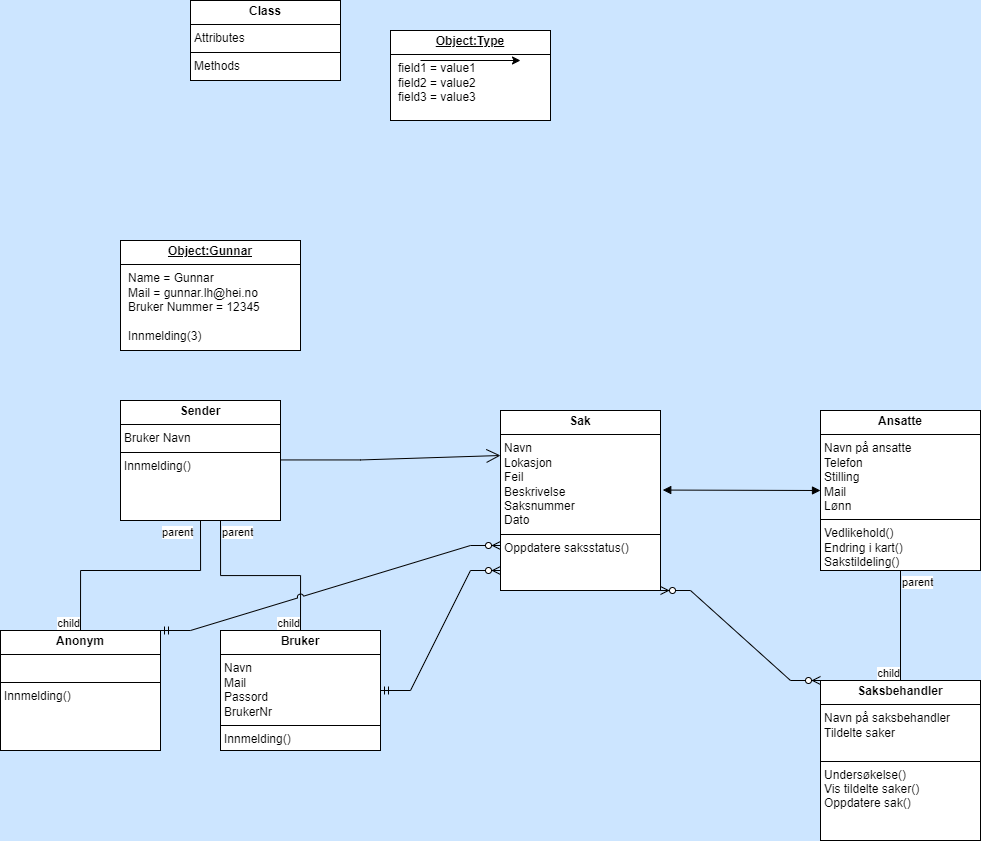

The diagram above was exported from draw.io. Its source (the exported page's mxGraphModel, read from the mxfile embedded in the PNG):
<mxGraphModel dx="2139" dy="1956" grid="1" gridSize="10" guides="1" tooltips="1" connect="1" arrows="1" fold="1" page="1" pageScale="1" pageWidth="850" pageHeight="1100" background="#CCE5FF" math="0" shadow="0">
  <root>
    <mxCell id="0" />
    <mxCell id="1" parent="0" />
    <mxCell id="ISv67wAiZ98y2486Zf-K-17" value="&lt;p style=&quot;margin:0px;margin-top:4px;text-align:center;&quot;&gt;&lt;b&gt;Class&lt;/b&gt;&lt;/p&gt;&lt;hr size=&quot;1&quot; style=&quot;border-style:solid;&quot;&gt;&lt;p style=&quot;margin:0px;margin-left:4px;&quot;&gt;Attributes&lt;/p&gt;&lt;hr size=&quot;1&quot; style=&quot;border-style:solid;&quot;&gt;&lt;p style=&quot;margin:0px;margin-left:4px;&quot;&gt;Methods&lt;/p&gt;" style="verticalAlign=top;align=left;overflow=fill;html=1;whiteSpace=wrap;" parent="1" vertex="1">
      <mxGeometry x="-30" y="-210" width="150" height="80" as="geometry" />
    </mxCell>
    <mxCell id="ISv67wAiZ98y2486Zf-K-18" value="&lt;p style=&quot;margin:0px;margin-top:4px;text-align:center;&quot;&gt;&lt;b&gt;Bruker&lt;/b&gt;&lt;/p&gt;&lt;hr size=&quot;1&quot; style=&quot;border-style:solid;&quot;&gt;&lt;p style=&quot;margin:0px;margin-left:4px;&quot;&gt;&lt;span style=&quot;background-color: initial;&quot;&gt;Navn&lt;/span&gt;&lt;/p&gt;&lt;p style=&quot;margin:0px;margin-left:4px;&quot;&gt;&lt;span style=&quot;background-color: initial;&quot;&gt;Mail&lt;/span&gt;&lt;br&gt;&lt;/p&gt;&lt;p style=&quot;margin:0px;margin-left:4px;&quot;&gt;&lt;span style=&quot;background-color: initial;&quot;&gt;Passord&lt;/span&gt;&lt;/p&gt;&lt;p style=&quot;margin:0px;margin-left:4px;&quot;&gt;BrukerNr&lt;/p&gt;&lt;hr size=&quot;1&quot; style=&quot;border-style:solid;&quot;&gt;&lt;p style=&quot;margin:0px;margin-left:4px;&quot;&gt;Innmelding()&lt;/p&gt;&lt;p style=&quot;margin:0px;margin-left:4px;&quot;&gt;&lt;br&gt;&lt;/p&gt;&lt;p style=&quot;margin:0px;margin-left:4px;&quot;&gt;&lt;br&gt;&lt;/p&gt;" style="verticalAlign=top;align=left;overflow=fill;html=1;whiteSpace=wrap;" parent="1" vertex="1">
      <mxGeometry y="420" width="160" height="120" as="geometry" />
    </mxCell>
    <mxCell id="ISv67wAiZ98y2486Zf-K-19" value="&lt;p style=&quot;margin:0px;margin-top:4px;text-align:center;&quot;&gt;&lt;b&gt;Saksbehandler&lt;/b&gt;&lt;/p&gt;&lt;hr size=&quot;1&quot; style=&quot;border-style:solid;&quot;&gt;&lt;p style=&quot;margin:0px;margin-left:4px;&quot;&gt;Navn på saksbehandler&lt;/p&gt;&lt;p style=&quot;margin:0px;margin-left:4px;&quot;&gt;Tildelte saker&lt;/p&gt;&lt;p style=&quot;margin:0px;margin-left:4px;&quot;&gt;&lt;br&gt;&lt;/p&gt;&lt;hr size=&quot;1&quot; style=&quot;border-style:solid;&quot;&gt;&lt;p style=&quot;margin:0px;margin-left:4px;&quot;&gt;Undersøkelse()&lt;/p&gt;&lt;p style=&quot;margin:0px;margin-left:4px;&quot;&gt;Vis tildelte saker()&lt;/p&gt;&lt;p style=&quot;margin:0px;margin-left:4px;&quot;&gt;Oppdatere sak()&lt;/p&gt;" style="verticalAlign=top;align=left;overflow=fill;html=1;whiteSpace=wrap;" parent="1" vertex="1">
      <mxGeometry x="600" y="470" width="160" height="160" as="geometry" />
    </mxCell>
    <mxCell id="ISv67wAiZ98y2486Zf-K-20" value="&lt;p style=&quot;margin:0px;margin-top:4px;text-align:center;text-decoration:underline;&quot;&gt;&lt;b&gt;Object:Type&lt;/b&gt;&lt;/p&gt;&lt;hr size=&quot;1&quot; style=&quot;border-style:solid;&quot;/&gt;&lt;p style=&quot;margin:0px;margin-left:8px;&quot;&gt;field1 = value1&lt;br/&gt;field2 = value2&lt;br&gt;field3 = value3&lt;/p&gt;" style="verticalAlign=top;align=left;overflow=fill;html=1;whiteSpace=wrap;" parent="1" vertex="1">
      <mxGeometry x="170" y="-180" width="160" height="90" as="geometry" />
    </mxCell>
    <mxCell id="ISv67wAiZ98y2486Zf-K-23" value="&lt;p style=&quot;margin:0px;margin-top:4px;text-align:center;&quot;&gt;&lt;b&gt;Ansatte&lt;/b&gt;&lt;/p&gt;&lt;hr size=&quot;1&quot; style=&quot;border-style:solid;&quot;&gt;&lt;p style=&quot;margin:0px;margin-left:4px;&quot;&gt;Navn på ansatte&lt;/p&gt;&lt;p style=&quot;margin:0px;margin-left:4px;&quot;&gt;Telefon&lt;/p&gt;&lt;p style=&quot;margin:0px;margin-left:4px;&quot;&gt;Stilling&lt;/p&gt;&lt;p style=&quot;margin:0px;margin-left:4px;&quot;&gt;Mail&lt;/p&gt;&lt;p style=&quot;margin:0px;margin-left:4px;&quot;&gt;Lønn&lt;/p&gt;&lt;hr size=&quot;1&quot; style=&quot;border-style:solid;&quot;&gt;&lt;p style=&quot;margin:0px;margin-left:4px;&quot;&gt;Vedlikehold()&lt;/p&gt;&lt;p style=&quot;margin:0px;margin-left:4px;&quot;&gt;Endring i kart()&lt;/p&gt;&lt;p style=&quot;margin:0px;margin-left:4px;&quot;&gt;Sakstildeling()&lt;/p&gt;" style="verticalAlign=top;align=left;overflow=fill;html=1;whiteSpace=wrap;" parent="1" vertex="1">
      <mxGeometry x="600" y="200" width="160" height="160" as="geometry" />
    </mxCell>
    <mxCell id="ISv67wAiZ98y2486Zf-K-24" value="" style="endArrow=none;html=1;edgeStyle=orthogonalEdgeStyle;rounded=0;exitX=0.5;exitY=1;exitDx=0;exitDy=0;entryX=0.5;entryY=0;entryDx=0;entryDy=0;" parent="1" source="ISv67wAiZ98y2486Zf-K-23" target="ISv67wAiZ98y2486Zf-K-19" edge="1">
      <mxGeometry relative="1" as="geometry">
        <mxPoint x="390" y="370" as="sourcePoint" />
        <mxPoint x="550" y="370" as="targetPoint" />
      </mxGeometry>
    </mxCell>
    <mxCell id="ISv67wAiZ98y2486Zf-K-25" value="parent" style="edgeLabel;resizable=0;html=1;align=left;verticalAlign=bottom;" parent="ISv67wAiZ98y2486Zf-K-24" connectable="0" vertex="1">
      <mxGeometry x="-1" relative="1" as="geometry">
        <mxPoint y="20" as="offset" />
      </mxGeometry>
    </mxCell>
    <mxCell id="ISv67wAiZ98y2486Zf-K-26" value="child" style="edgeLabel;resizable=0;html=1;align=right;verticalAlign=bottom;" parent="ISv67wAiZ98y2486Zf-K-24" connectable="0" vertex="1">
      <mxGeometry x="1" relative="1" as="geometry" />
    </mxCell>
    <mxCell id="ISv67wAiZ98y2486Zf-K-27" value="" style="endArrow=block;startArrow=block;endFill=1;startFill=1;html=1;rounded=0;entryX=0;entryY=0.5;entryDx=0;entryDy=0;exitX=1.014;exitY=0.442;exitDx=0;exitDy=0;exitPerimeter=0;" parent="1" source="ISv67wAiZ98y2486Zf-K-28" target="ISv67wAiZ98y2486Zf-K-23" edge="1">
      <mxGeometry width="160" relative="1" as="geometry">
        <mxPoint x="470" y="280" as="sourcePoint" />
        <mxPoint x="490.0000000000002" y="180" as="targetPoint" />
      </mxGeometry>
    </mxCell>
    <mxCell id="ISv67wAiZ98y2486Zf-K-28" value="&lt;p style=&quot;margin:0px;margin-top:4px;text-align:center;&quot;&gt;&lt;b&gt;Sak&lt;/b&gt;&lt;/p&gt;&lt;hr size=&quot;1&quot; style=&quot;border-style:solid;&quot;&gt;&lt;p style=&quot;margin:0px;margin-left:4px;&quot;&gt;Navn&lt;/p&gt;&lt;p style=&quot;margin:0px;margin-left:4px;&quot;&gt;Lokasjon&lt;/p&gt;&lt;p style=&quot;margin:0px;margin-left:4px;&quot;&gt;Feil&lt;/p&gt;&lt;p style=&quot;margin:0px;margin-left:4px;&quot;&gt;Beskrivelse&lt;/p&gt;&lt;p style=&quot;margin:0px;margin-left:4px;&quot;&gt;Saksnummer&lt;/p&gt;&lt;p style=&quot;margin:0px;margin-left:4px;&quot;&gt;Dato&lt;/p&gt;&lt;hr size=&quot;1&quot; style=&quot;border-style:solid;&quot;&gt;&lt;p style=&quot;margin:0px;margin-left:4px;&quot;&gt;&lt;span style=&quot;background-color: initial;&quot;&gt;Oppdatere saksstatus()&lt;/span&gt;&lt;/p&gt;" style="verticalAlign=top;align=left;overflow=fill;html=1;whiteSpace=wrap;" parent="1" vertex="1">
      <mxGeometry x="280" y="200" width="160" height="180" as="geometry" />
    </mxCell>
    <mxCell id="ISv67wAiZ98y2486Zf-K-29" value="" style="edgeStyle=entityRelationEdgeStyle;fontSize=12;html=1;endArrow=ERzeroToMany;endFill=1;startArrow=ERzeroToMany;rounded=0;exitX=1;exitY=1;exitDx=0;exitDy=0;entryX=0;entryY=0;entryDx=0;entryDy=0;" parent="1" source="ISv67wAiZ98y2486Zf-K-28" target="ISv67wAiZ98y2486Zf-K-19" edge="1">
      <mxGeometry width="100" height="100" relative="1" as="geometry">
        <mxPoint x="450.0000000000001" y="278.3000000000002" as="sourcePoint" />
        <mxPoint x="530.64" y="530" as="targetPoint" />
        <Array as="points">
          <mxPoint x="460.64" y="340" />
          <mxPoint x="420.64" y="510" />
          <mxPoint x="510" y="490" />
          <mxPoint x="460.64" y="360" />
          <mxPoint x="460.64" y="330" />
          <mxPoint x="460.64" y="410" />
        </Array>
      </mxGeometry>
    </mxCell>
    <mxCell id="ISv67wAiZ98y2486Zf-K-32" value="" style="edgeStyle=entityRelationEdgeStyle;fontSize=12;html=1;endArrow=ERzeroToMany;startArrow=ERmandOne;rounded=0;verticalAlign=middle;jumpStyle=arc;entryX=0;entryY=0.5;entryDx=0;entryDy=0;exitX=1;exitY=0.5;exitDx=0;exitDy=0;" parent="1" source="ISv67wAiZ98y2486Zf-K-18" edge="1">
      <mxGeometry width="100" height="100" relative="1" as="geometry">
        <mxPoint x="160" y="549.9999999999995" as="sourcePoint" />
        <mxPoint x="280" y="360" as="targetPoint" />
        <Array as="points">
          <mxPoint x="180" y="620" />
          <mxPoint x="260" y="640" />
          <mxPoint x="190" y="570" />
          <mxPoint x="260" y="400" />
          <mxPoint x="260" y="490" />
          <mxPoint x="210" y="330" />
          <mxPoint x="210" y="340" />
          <mxPoint x="250" y="630" />
          <mxPoint x="80" y="630" />
          <mxPoint x="250" y="630" />
          <mxPoint x="328.08" y="630" />
          <mxPoint x="288.08" y="700" />
          <mxPoint x="398.08000000000004" y="670" />
          <mxPoint x="308.08" y="690" />
          <mxPoint x="328.08" y="700" />
          <mxPoint x="308.08" y="710" />
        </Array>
      </mxGeometry>
    </mxCell>
    <mxCell id="ISv67wAiZ98y2486Zf-K-33" value="&lt;p style=&quot;margin:0px;margin-top:4px;text-align:center;text-decoration:underline;&quot;&gt;&lt;b&gt;Object:Gunnar&lt;/b&gt;&lt;/p&gt;&lt;hr size=&quot;1&quot; style=&quot;border-style:solid;&quot;&gt;&lt;p style=&quot;margin:0px;margin-left:8px;&quot;&gt;Name = Gunnar&lt;br&gt;Mail = gunnar.lh@hei.no&lt;br&gt;Bruker Nummer = 12345&lt;/p&gt;&lt;p style=&quot;margin:0px;margin-left:8px;&quot;&gt;&lt;br&gt;&lt;/p&gt;&lt;p style=&quot;margin:0px;margin-left:8px;&quot;&gt;Innmelding(3)&lt;/p&gt;" style="verticalAlign=top;align=left;overflow=fill;html=1;whiteSpace=wrap;" parent="1" vertex="1">
      <mxGeometry x="-100" y="30" width="180" height="110" as="geometry" />
    </mxCell>
    <mxCell id="ISv67wAiZ98y2486Zf-K-35" value="" style="edgeStyle=none;orthogonalLoop=1;jettySize=auto;html=1;rounded=0;" parent="1" edge="1">
      <mxGeometry width="100" relative="1" as="geometry">
        <mxPoint x="200" y="-150" as="sourcePoint" />
        <mxPoint x="300" y="-150" as="targetPoint" />
        <Array as="points" />
      </mxGeometry>
    </mxCell>
    <mxCell id="ISv67wAiZ98y2486Zf-K-40" value="&lt;p style=&quot;margin:0px;margin-top:4px;text-align:center;&quot;&gt;&lt;b style=&quot;background-color: initial;&quot;&gt;Sender&lt;/b&gt;&lt;/p&gt;&lt;hr size=&quot;1&quot; style=&quot;border-style:solid;&quot;&gt;&lt;p style=&quot;margin:0px;margin-left:4px;&quot;&gt;Bruker Navn&lt;/p&gt;&lt;hr size=&quot;1&quot; style=&quot;border-style:solid;&quot;&gt;&lt;p style=&quot;margin:0px;margin-left:4px;&quot;&gt;Innmelding()&lt;/p&gt;&lt;p style=&quot;margin:0px;margin-left:4px;&quot;&gt;&lt;br&gt;&lt;/p&gt;" style="verticalAlign=top;align=left;overflow=fill;html=1;whiteSpace=wrap;" parent="1" vertex="1">
      <mxGeometry x="-100" y="190" width="160" height="120" as="geometry" />
    </mxCell>
    <mxCell id="ISv67wAiZ98y2486Zf-K-41" value="&lt;p style=&quot;margin:0px;margin-top:4px;text-align:center;&quot;&gt;&lt;b&gt;Anonym&lt;/b&gt;&lt;/p&gt;&lt;hr size=&quot;1&quot; style=&quot;border-style:solid;&quot;&gt;&lt;p style=&quot;margin:0px;margin-left:4px;&quot;&gt;&lt;br&gt;&lt;/p&gt;&lt;hr size=&quot;1&quot; style=&quot;border-style:solid;&quot;&gt;&lt;p style=&quot;margin:0px;margin-left:4px;&quot;&gt;Innmelding()&lt;/p&gt;&lt;p style=&quot;margin:0px;margin-left:4px;&quot;&gt;&lt;br&gt;&lt;/p&gt;" style="verticalAlign=top;align=left;overflow=fill;html=1;whiteSpace=wrap;" parent="1" vertex="1">
      <mxGeometry x="-220" y="420" width="160" height="120" as="geometry" />
    </mxCell>
    <mxCell id="ISv67wAiZ98y2486Zf-K-45" value="" style="endArrow=none;html=1;edgeStyle=orthogonalEdgeStyle;rounded=0;exitX=0.5;exitY=1;exitDx=0;exitDy=0;entryX=0.5;entryY=0;entryDx=0;entryDy=0;" parent="1" source="ISv67wAiZ98y2486Zf-K-40" target="ISv67wAiZ98y2486Zf-K-41" edge="1">
      <mxGeometry relative="1" as="geometry">
        <mxPoint x="-190" y="360" as="sourcePoint" />
        <mxPoint x="-30" y="360" as="targetPoint" />
        <Array as="points">
          <mxPoint x="-20" y="360" />
          <mxPoint x="-140" y="360" />
        </Array>
      </mxGeometry>
    </mxCell>
    <mxCell id="ISv67wAiZ98y2486Zf-K-46" value="parent" style="edgeLabel;resizable=0;html=1;align=left;verticalAlign=bottom;" parent="ISv67wAiZ98y2486Zf-K-45" connectable="0" vertex="1">
      <mxGeometry x="-1" relative="1" as="geometry">
        <mxPoint x="-40" y="20" as="offset" />
      </mxGeometry>
    </mxCell>
    <mxCell id="ISv67wAiZ98y2486Zf-K-47" value="child" style="edgeLabel;resizable=0;html=1;align=right;verticalAlign=bottom;" parent="ISv67wAiZ98y2486Zf-K-45" connectable="0" vertex="1">
      <mxGeometry x="1" relative="1" as="geometry" />
    </mxCell>
    <mxCell id="ISv67wAiZ98y2486Zf-K-48" value="" style="endArrow=none;html=1;edgeStyle=orthogonalEdgeStyle;rounded=0;entryX=0.5;entryY=0;entryDx=0;entryDy=0;exitX=0.625;exitY=1;exitDx=0;exitDy=0;exitPerimeter=0;" parent="1" source="ISv67wAiZ98y2486Zf-K-40" target="ISv67wAiZ98y2486Zf-K-18" edge="1">
      <mxGeometry relative="1" as="geometry">
        <mxPoint x="-25" y="370" as="sourcePoint" />
        <mxPoint x="115" y="420" as="targetPoint" />
      </mxGeometry>
    </mxCell>
    <mxCell id="ISv67wAiZ98y2486Zf-K-49" value="parent" style="edgeLabel;resizable=0;html=1;align=left;verticalAlign=bottom;" parent="ISv67wAiZ98y2486Zf-K-48" connectable="0" vertex="1">
      <mxGeometry x="-1" relative="1" as="geometry">
        <mxPoint y="20" as="offset" />
      </mxGeometry>
    </mxCell>
    <mxCell id="ISv67wAiZ98y2486Zf-K-50" value="child" style="edgeLabel;resizable=0;html=1;align=right;verticalAlign=bottom;" parent="ISv67wAiZ98y2486Zf-K-48" connectable="0" vertex="1">
      <mxGeometry x="1" relative="1" as="geometry" />
    </mxCell>
    <mxCell id="ISv67wAiZ98y2486Zf-K-51" value="" style="edgeStyle=entityRelationEdgeStyle;fontSize=12;html=1;endArrow=ERzeroToMany;startArrow=ERmandOne;rounded=0;verticalAlign=middle;jumpStyle=arc;entryX=0;entryY=0.75;entryDx=0;entryDy=0;exitX=1;exitY=0;exitDx=0;exitDy=0;" parent="1" source="ISv67wAiZ98y2486Zf-K-41" target="ISv67wAiZ98y2486Zf-K-28" edge="1">
      <mxGeometry width="100" height="100" relative="1" as="geometry">
        <mxPoint x="80" y="390" as="sourcePoint" />
        <mxPoint x="200" y="270" as="targetPoint" />
        <Array as="points">
          <mxPoint x="100" y="530" />
          <mxPoint x="20" y="190" />
          <mxPoint x="70" y="250" />
          <mxPoint x="180" y="550" />
          <mxPoint x="110" y="480" />
          <mxPoint x="180" y="310" />
          <mxPoint x="180" y="400" />
          <mxPoint x="130" y="240" />
          <mxPoint x="130" y="250" />
          <mxPoint x="170" y="540" />
          <mxPoint y="540" />
          <mxPoint x="170" y="540" />
          <mxPoint x="248.07999999999998" y="540" />
          <mxPoint x="208.07999999999998" y="610" />
          <mxPoint x="318.08000000000004" y="580" />
          <mxPoint x="228.07999999999998" y="600" />
          <mxPoint x="248.07999999999998" y="610" />
          <mxPoint x="228.07999999999998" y="620" />
        </Array>
      </mxGeometry>
    </mxCell>
    <mxCell id="ISv67wAiZ98y2486Zf-K-52" value="" style="endArrow=open;endFill=1;endSize=12;html=1;rounded=0;entryX=0;entryY=0.25;entryDx=0;entryDy=0;" parent="1" target="ISv67wAiZ98y2486Zf-K-28" edge="1">
      <mxGeometry width="160" relative="1" as="geometry">
        <mxPoint x="60" y="249.44" as="sourcePoint" />
        <mxPoint x="220" y="249.44" as="targetPoint" />
        <Array as="points">
          <mxPoint x="140" y="249.44" />
        </Array>
      </mxGeometry>
    </mxCell>
  </root>
</mxGraphModel>